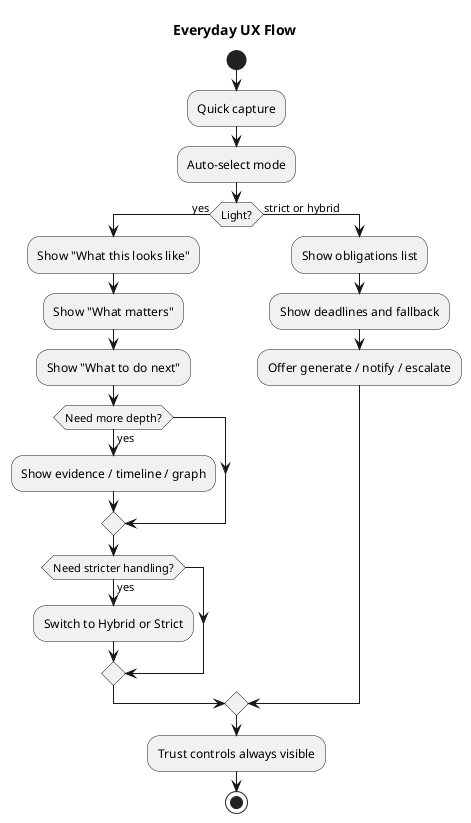

The diagram above was rendered by PlantUML. Its source (embedded in the PNG):
@startuml
title Everyday UX Flow

start

:Quick capture;
:Auto-select mode;

if (Light?) then (yes)
  :Show "What this looks like";
  :Show "What matters";
  :Show "What to do next";
  if (Need more depth?) then (yes)
    :Show evidence / timeline / graph;
  endif
  if (Need stricter handling?) then (yes)
    :Switch to Hybrid or Strict;
  endif
else (strict or hybrid)
  :Show obligations list;
  :Show deadlines and fallback;
  :Offer generate / notify / escalate;
endif

:Trust controls always visible;
stop
@enduml